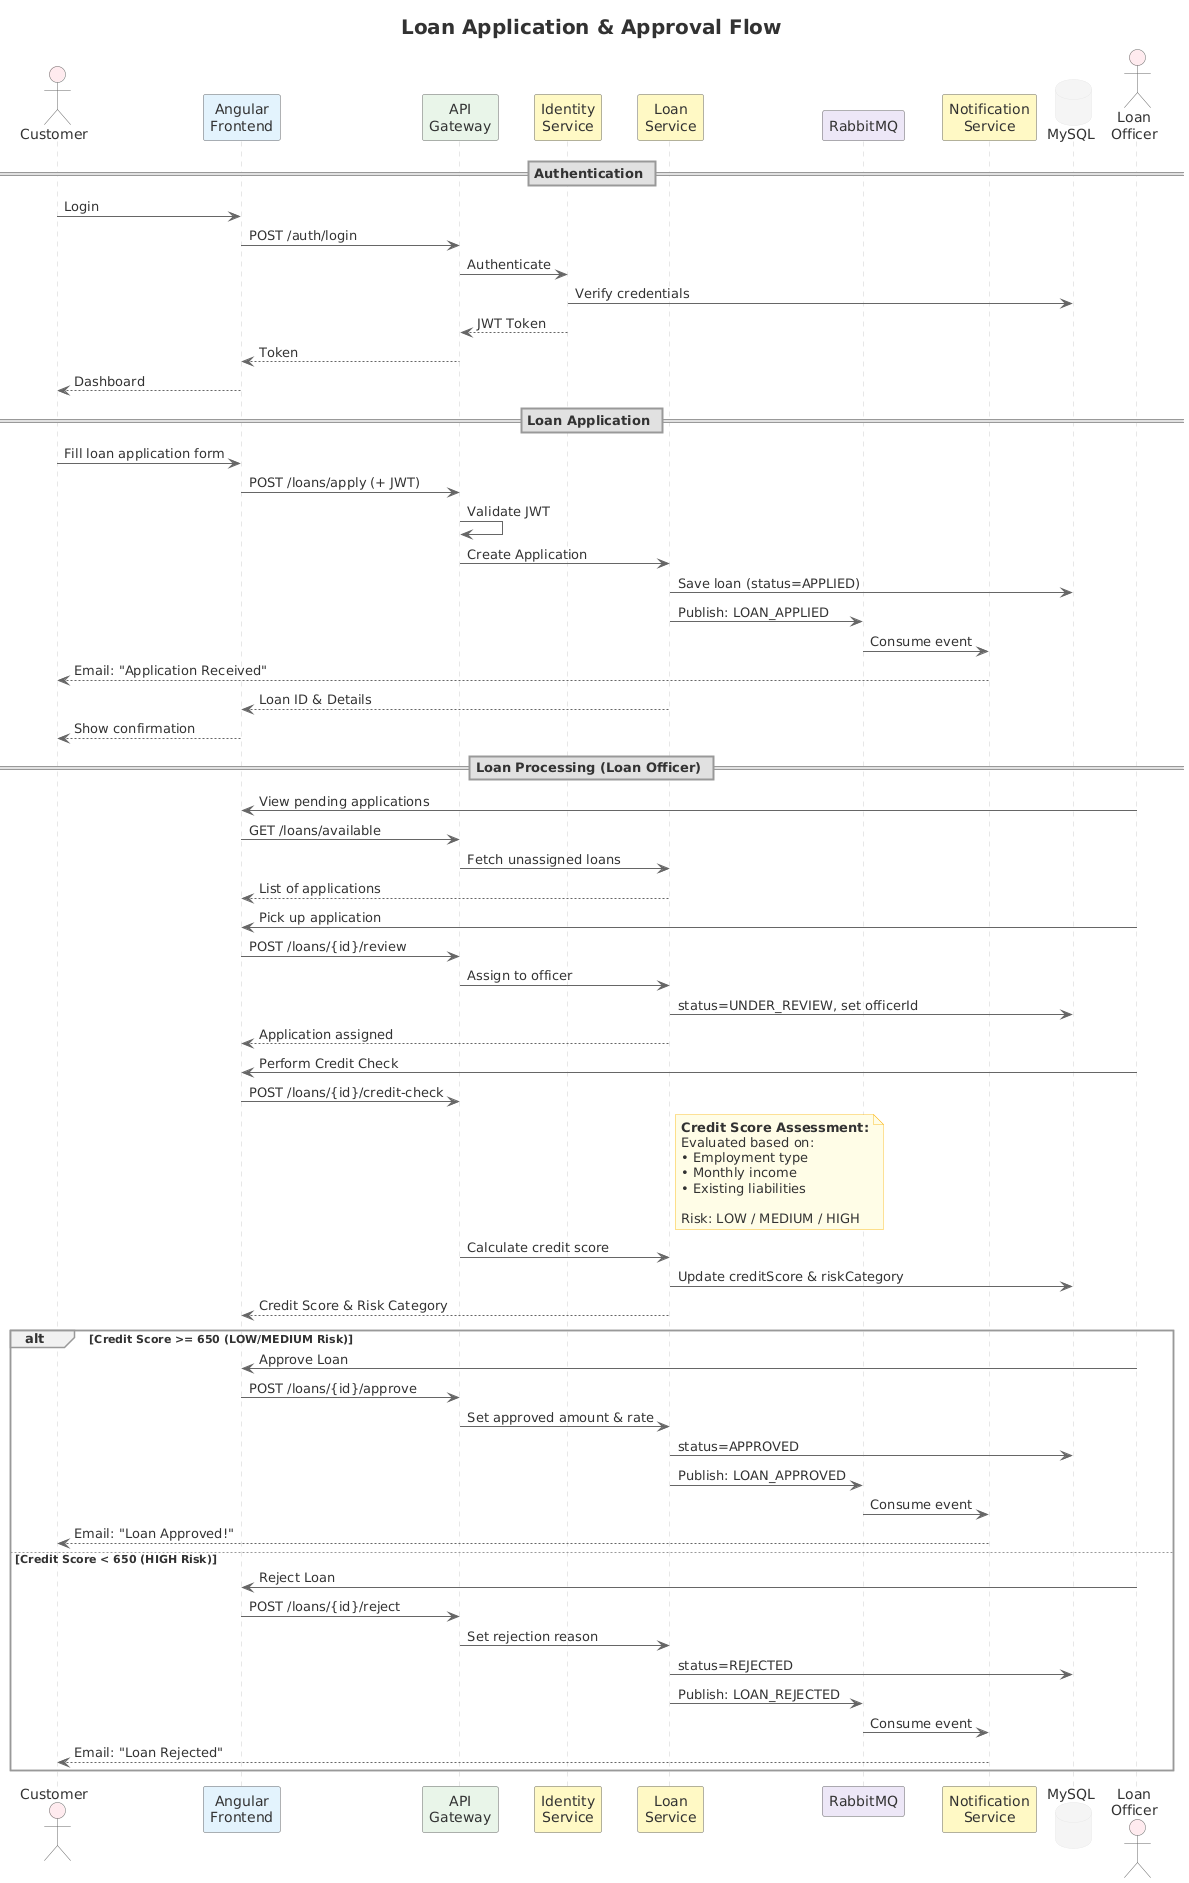

The diagram above was rendered by PlantUML. Its source (embedded in the PNG):
@startuml
' Clean Sequence Diagram - Loan Application Flow
' Color palette: Soft pastel professional theme

skinparam backgroundColor #FFFFFF
skinparam defaultFontColor #333333
skinparam defaultFontName Arial
skinparam titleFontSize 20
skinparam titleFontStyle bold

skinparam sequence {
    ArrowColor #666666
    LifeLineBorderColor #CCCCCC
    LifeLineBackgroundColor #E8E8E8
    ParticipantBorderColor #666666
    ParticipantBackgroundColor #FFFFFF
    ActorBorderColor #666666
    BoxBackgroundColor #F5F5F5
    BoxBorderColor #CCCCCC
    BoxFontColor #333333
    GroupBackgroundColor #F0F0F0
    GroupBorderColor #999999
    GroupFontColor #333333
    GroupHeaderFontColor #333333
    DividerBackgroundColor #E0E0E0
    DividerBorderColor #999999
    DividerFontColor #333333
}

skinparam note {
    BackgroundColor #FFFDE7
    BorderColor #FBC02D
    FontColor #333333
}

title Loan Application & Approval Flow

actor Customer as C #FFEBEE
participant "Angular\nFrontend" as UI #E3F2FD
participant "API\nGateway" as GW #E8F5E9
participant "Identity\nService" as IS #FFF9C4
participant "Loan\nService" as LS #FFF9C4
participant "RabbitMQ" as MQ #EDE7F6
participant "Notification\nService" as NS #FFF9C4
database "MySQL" as DB #F5F5F5

== Authentication ==
C -> UI : Login
UI -> GW : POST /auth/login
GW -> IS : Authenticate
IS -> DB : Verify credentials
IS --> GW : JWT Token
GW --> UI : Token
UI --> C : Dashboard

== Loan Application ==
C -> UI : Fill loan application form
UI -> GW : POST /loans/apply (+ JWT)
GW -> GW : Validate JWT
GW -> LS : Create Application
LS -> DB : Save loan (status=APPLIED)
LS -> MQ : Publish: LOAN_APPLIED
MQ -> NS : Consume event
NS --> C : Email: "Application Received"
LS --> UI : Loan ID & Details
UI --> C : Show confirmation

== Loan Processing (Loan Officer) ==
actor "Loan\nOfficer" as LO #FFEBEE
LO -> UI : View pending applications
UI -> GW : GET /loans/available
GW -> LS : Fetch unassigned loans
LS --> UI : List of applications

LO -> UI : Pick up application
UI -> GW : POST /loans/{id}/review
GW -> LS : Assign to officer
LS -> DB : status=UNDER_REVIEW, set officerId
LS --> UI : Application assigned

LO -> UI : Perform Credit Check
UI -> GW : POST /loans/{id}/credit-check

note right of LS #FFFDE7
  **Credit Score Assessment:**
  Evaluated based on:
  • Employment type
  • Monthly income
  • Existing liabilities
  
  Risk: LOW / MEDIUM / HIGH
end note

GW -> LS : Calculate credit score
LS -> DB : Update creditScore & riskCategory
LS --> UI : Credit Score & Risk Category

alt Credit Score >= 650 (LOW/MEDIUM Risk)
    LO -> UI : Approve Loan
    UI -> GW : POST /loans/{id}/approve
    GW -> LS : Set approved amount & rate
    LS -> DB : status=APPROVED
    LS -> MQ : Publish: LOAN_APPROVED
    MQ -> NS : Consume event
    NS --> C : Email: "Loan Approved!"
else Credit Score < 650 (HIGH Risk)
    LO -> UI : Reject Loan
    UI -> GW : POST /loans/{id}/reject
    GW -> LS : Set rejection reason
    LS -> DB : status=REJECTED
    LS -> MQ : Publish: LOAN_REJECTED
    MQ -> NS : Consume event
    NS --> C : Email: "Loan Rejected"
end
@enduml